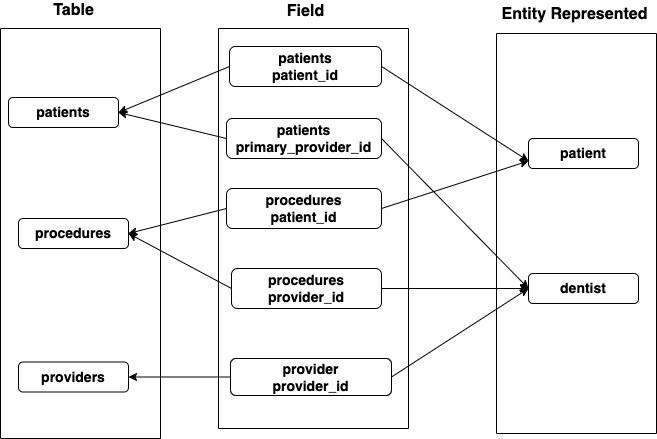

The diagram above was exported from draw.io. Its source (the exported page's mxGraphModel, read from the mxfile embedded in the PNG):
<mxGraphModel dx="1083" dy="667" grid="1" gridSize="10" guides="1" tooltips="1" connect="1" arrows="1" fold="1" page="1" pageScale="1" pageWidth="850" pageHeight="1100" math="0" shadow="0">
  <root>
    <mxCell id="0" />
    <mxCell id="1" parent="0" />
    <mxCell id="3HXM_THCfSUCew5XLNYI-2" value="&lt;b style=&quot;font-size: 14px&quot;&gt;patients&lt;br&gt;primary_provider_id&lt;/b&gt;" style="rounded=1;whiteSpace=wrap;html=1;" vertex="1" parent="1">
      <mxGeometry x="248" y="230" width="155" height="40" as="geometry" />
    </mxCell>
    <mxCell id="3HXM_THCfSUCew5XLNYI-3" value="&lt;b&gt;&lt;font style=&quot;font-size: 14px&quot;&gt;patients&lt;/font&gt;&lt;br&gt;&lt;/b&gt;" style="rounded=1;whiteSpace=wrap;html=1;" vertex="1" parent="1">
      <mxGeometry x="30" y="209" width="110" height="30" as="geometry" />
    </mxCell>
    <mxCell id="3HXM_THCfSUCew5XLNYI-4" value="&lt;b style=&quot;font-size: 14px&quot;&gt;patients&lt;br&gt;patient_id&lt;/b&gt;" style="rounded=1;whiteSpace=wrap;html=1;fontSize=12;" vertex="1" parent="1">
      <mxGeometry x="251" y="158" width="152" height="40" as="geometry" />
    </mxCell>
    <mxCell id="3HXM_THCfSUCew5XLNYI-5" value="&lt;b&gt;&lt;font style=&quot;font-size: 14px&quot;&gt;providers&lt;/font&gt;&lt;br&gt;&lt;/b&gt;" style="rounded=1;whiteSpace=wrap;html=1;" vertex="1" parent="1">
      <mxGeometry x="40" y="473.5" width="110" height="30" as="geometry" />
    </mxCell>
    <mxCell id="3HXM_THCfSUCew5XLNYI-6" value="&lt;b&gt;&lt;font style=&quot;font-size: 14px&quot;&gt;procedures&lt;/font&gt;&lt;br&gt;&lt;/b&gt;" style="rounded=1;whiteSpace=wrap;html=1;" vertex="1" parent="1">
      <mxGeometry x="40" y="330" width="110" height="30" as="geometry" />
    </mxCell>
    <mxCell id="3HXM_THCfSUCew5XLNYI-7" value="&lt;b style=&quot;font-size: 14px&quot;&gt;procedures&lt;br&gt;patient_id&lt;/b&gt;" style="rounded=1;whiteSpace=wrap;html=1;" vertex="1" parent="1">
      <mxGeometry x="248" y="300" width="155" height="40" as="geometry" />
    </mxCell>
    <mxCell id="3HXM_THCfSUCew5XLNYI-8" value="&lt;b style=&quot;font-size: 14px&quot;&gt;procedures&lt;br&gt;provider_id&lt;/b&gt;" style="rounded=1;whiteSpace=wrap;html=1;" vertex="1" parent="1">
      <mxGeometry x="253" y="380" width="150" height="40" as="geometry" />
    </mxCell>
    <mxCell id="3HXM_THCfSUCew5XLNYI-9" value="&lt;b style=&quot;font-size: 14px&quot;&gt;provider&lt;br&gt;provider_id&lt;/b&gt;" style="rounded=1;whiteSpace=wrap;html=1;" vertex="1" parent="1">
      <mxGeometry x="252" y="470" width="161" height="37" as="geometry" />
    </mxCell>
    <mxCell id="3HXM_THCfSUCew5XLNYI-11" value="&lt;b&gt;&lt;font style=&quot;font-size: 14px&quot;&gt;patient&lt;/font&gt;&lt;br&gt;&lt;/b&gt;" style="rounded=1;whiteSpace=wrap;html=1;" vertex="1" parent="1">
      <mxGeometry x="550" y="250" width="110" height="30" as="geometry" />
    </mxCell>
    <mxCell id="3HXM_THCfSUCew5XLNYI-12" value="&lt;b&gt;&lt;font style=&quot;font-size: 14px&quot;&gt;dentist&lt;/font&gt;&lt;br&gt;&lt;/b&gt;" style="rounded=1;whiteSpace=wrap;html=1;" vertex="1" parent="1">
      <mxGeometry x="550" y="385" width="110" height="30" as="geometry" />
    </mxCell>
    <mxCell id="3HXM_THCfSUCew5XLNYI-20" value="" style="endArrow=classic;html=1;rounded=0;fontSize=14;entryX=0;entryY=0.5;entryDx=0;entryDy=0;exitX=1;exitY=0.5;exitDx=0;exitDy=0;" edge="1" parent="1" source="3HXM_THCfSUCew5XLNYI-8" target="3HXM_THCfSUCew5XLNYI-12">
      <mxGeometry width="50" height="50" relative="1" as="geometry">
        <mxPoint x="400" y="370" as="sourcePoint" />
        <mxPoint x="450" y="320" as="targetPoint" />
      </mxGeometry>
    </mxCell>
    <mxCell id="3HXM_THCfSUCew5XLNYI-21" value="" style="endArrow=classic;html=1;rounded=0;fontSize=14;exitX=1;exitY=0.5;exitDx=0;exitDy=0;entryX=0;entryY=0.5;entryDx=0;entryDy=0;" edge="1" parent="1" source="3HXM_THCfSUCew5XLNYI-9" target="3HXM_THCfSUCew5XLNYI-12">
      <mxGeometry width="50" height="50" relative="1" as="geometry">
        <mxPoint x="400" y="370" as="sourcePoint" />
        <mxPoint x="450" y="320" as="targetPoint" />
      </mxGeometry>
    </mxCell>
    <mxCell id="3HXM_THCfSUCew5XLNYI-22" value="" style="endArrow=classic;html=1;rounded=0;fontSize=14;entryX=0;entryY=0.75;entryDx=0;entryDy=0;exitX=1;exitY=0.5;exitDx=0;exitDy=0;" edge="1" parent="1" source="3HXM_THCfSUCew5XLNYI-7" target="3HXM_THCfSUCew5XLNYI-11">
      <mxGeometry width="50" height="50" relative="1" as="geometry">
        <mxPoint x="400" y="370" as="sourcePoint" />
        <mxPoint x="450" y="320" as="targetPoint" />
      </mxGeometry>
    </mxCell>
    <mxCell id="3HXM_THCfSUCew5XLNYI-23" value="" style="endArrow=classic;html=1;rounded=0;fontSize=14;exitX=1;exitY=0.5;exitDx=0;exitDy=0;entryX=0;entryY=0.75;entryDx=0;entryDy=0;" edge="1" parent="1" source="3HXM_THCfSUCew5XLNYI-4" target="3HXM_THCfSUCew5XLNYI-11">
      <mxGeometry width="50" height="50" relative="1" as="geometry">
        <mxPoint x="400" y="370" as="sourcePoint" />
        <mxPoint x="450" y="320" as="targetPoint" />
      </mxGeometry>
    </mxCell>
    <mxCell id="3HXM_THCfSUCew5XLNYI-24" value="" style="endArrow=classic;html=1;rounded=0;fontSize=14;entryX=0;entryY=0.5;entryDx=0;entryDy=0;exitX=1;exitY=0.5;exitDx=0;exitDy=0;" edge="1" parent="1" source="3HXM_THCfSUCew5XLNYI-2" target="3HXM_THCfSUCew5XLNYI-12">
      <mxGeometry width="50" height="50" relative="1" as="geometry">
        <mxPoint x="400" y="370" as="sourcePoint" />
        <mxPoint x="450" y="320" as="targetPoint" />
      </mxGeometry>
    </mxCell>
    <mxCell id="3HXM_THCfSUCew5XLNYI-25" value="" style="endArrow=classic;html=1;rounded=0;fontSize=14;exitX=0;exitY=0.5;exitDx=0;exitDy=0;entryX=1;entryY=0.5;entryDx=0;entryDy=0;" edge="1" parent="1" source="3HXM_THCfSUCew5XLNYI-4" target="3HXM_THCfSUCew5XLNYI-3">
      <mxGeometry width="50" height="50" relative="1" as="geometry">
        <mxPoint x="400" y="370" as="sourcePoint" />
        <mxPoint x="160" y="230" as="targetPoint" />
      </mxGeometry>
    </mxCell>
    <mxCell id="3HXM_THCfSUCew5XLNYI-26" value="" style="endArrow=classic;html=1;rounded=0;fontSize=14;exitX=0;exitY=0.5;exitDx=0;exitDy=0;entryX=1;entryY=0.5;entryDx=0;entryDy=0;" edge="1" parent="1" source="3HXM_THCfSUCew5XLNYI-2" target="3HXM_THCfSUCew5XLNYI-3">
      <mxGeometry width="50" height="50" relative="1" as="geometry">
        <mxPoint x="400" y="370" as="sourcePoint" />
        <mxPoint x="170" y="224" as="targetPoint" />
      </mxGeometry>
    </mxCell>
    <mxCell id="3HXM_THCfSUCew5XLNYI-27" value="" style="endArrow=classic;html=1;rounded=0;fontSize=14;entryX=1;entryY=0.5;entryDx=0;entryDy=0;exitX=0;exitY=0.5;exitDx=0;exitDy=0;" edge="1" parent="1" source="3HXM_THCfSUCew5XLNYI-7" target="3HXM_THCfSUCew5XLNYI-6">
      <mxGeometry width="50" height="50" relative="1" as="geometry">
        <mxPoint x="400" y="370" as="sourcePoint" />
        <mxPoint x="450" y="320" as="targetPoint" />
      </mxGeometry>
    </mxCell>
    <mxCell id="3HXM_THCfSUCew5XLNYI-28" value="" style="endArrow=classic;html=1;rounded=0;fontSize=14;entryX=1;entryY=0.5;entryDx=0;entryDy=0;exitX=0;exitY=0.5;exitDx=0;exitDy=0;" edge="1" parent="1" source="3HXM_THCfSUCew5XLNYI-8" target="3HXM_THCfSUCew5XLNYI-6">
      <mxGeometry width="50" height="50" relative="1" as="geometry">
        <mxPoint x="400" y="370" as="sourcePoint" />
        <mxPoint x="450" y="320" as="targetPoint" />
      </mxGeometry>
    </mxCell>
    <mxCell id="3HXM_THCfSUCew5XLNYI-29" value="" style="endArrow=classic;html=1;rounded=0;fontSize=14;entryX=1;entryY=0.5;entryDx=0;entryDy=0;exitX=0;exitY=0.5;exitDx=0;exitDy=0;" edge="1" parent="1" source="3HXM_THCfSUCew5XLNYI-9" target="3HXM_THCfSUCew5XLNYI-5">
      <mxGeometry width="50" height="50" relative="1" as="geometry">
        <mxPoint x="400" y="370" as="sourcePoint" />
        <mxPoint x="450" y="320" as="targetPoint" />
      </mxGeometry>
    </mxCell>
    <mxCell id="3HXM_THCfSUCew5XLNYI-32" value="" style="swimlane;startSize=0;fontSize=14;" vertex="1" parent="1">
      <mxGeometry x="518" y="145" width="160" height="400" as="geometry" />
    </mxCell>
    <mxCell id="3HXM_THCfSUCew5XLNYI-33" value="" style="swimlane;startSize=0;fontSize=14;" vertex="1" parent="1">
      <mxGeometry x="240" y="140" width="190" height="400" as="geometry" />
    </mxCell>
    <mxCell id="3HXM_THCfSUCew5XLNYI-34" value="" style="swimlane;startSize=0;fontSize=14;" vertex="1" parent="1">
      <mxGeometry x="22" y="140" width="160" height="410" as="geometry" />
    </mxCell>
    <mxCell id="3HXM_THCfSUCew5XLNYI-37" value="&lt;b&gt;&lt;font style=&quot;font-size: 16px&quot;&gt;Table&lt;/font&gt;&lt;/b&gt;" style="text;html=1;align=center;verticalAlign=middle;resizable=0;points=[];autosize=1;strokeColor=none;fillColor=none;fontSize=14;" vertex="1" parent="1">
      <mxGeometry x="65" y="112" width="60" height="20" as="geometry" />
    </mxCell>
    <mxCell id="3HXM_THCfSUCew5XLNYI-38" value="&lt;b&gt;&lt;font style=&quot;font-size: 16px&quot;&gt;Field&lt;br&gt;&lt;/font&gt;&lt;/b&gt;" style="text;html=1;align=center;verticalAlign=middle;resizable=0;points=[];autosize=1;strokeColor=none;fillColor=none;fontSize=14;" vertex="1" parent="1">
      <mxGeometry x="302" y="113" width="50" height="20" as="geometry" />
    </mxCell>
    <mxCell id="3HXM_THCfSUCew5XLNYI-39" value="&lt;b&gt;&lt;font style=&quot;font-size: 16px&quot;&gt;Entity Represented&lt;/font&gt;&lt;/b&gt;" style="text;html=1;align=center;verticalAlign=middle;resizable=0;points=[];autosize=1;strokeColor=none;fillColor=none;fontSize=14;" vertex="1" parent="1">
      <mxGeometry x="516" y="116" width="160" height="20" as="geometry" />
    </mxCell>
  </root>
</mxGraphModel>